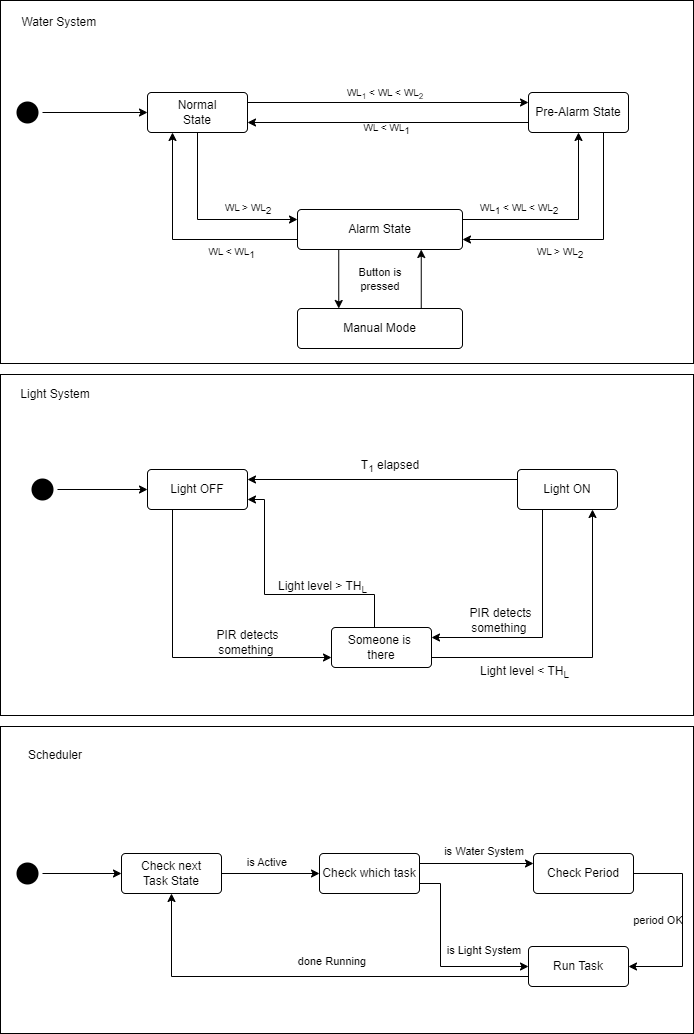

The diagram above was exported from draw.io. Its source (the exported page's mxGraphModel, read from the mxfile embedded in the PNG):
<mxGraphModel dx="868" dy="450" grid="1" gridSize="11" guides="1" tooltips="1" connect="1" arrows="1" fold="1" page="1" pageScale="1" pageWidth="827" pageHeight="1169" math="0" shadow="0">
  <root>
    <mxCell id="0" />
    <mxCell id="1" parent="0" />
    <mxCell id="dYheenfPFqBxy2p88L8w-106" value="" style="whiteSpace=wrap;html=1;strokeColor=#000000;fontSize=11;fontColor=#000000;" vertex="1" parent="1">
      <mxGeometry x="33" y="792" width="693" height="307" as="geometry" />
    </mxCell>
    <mxCell id="dYheenfPFqBxy2p88L8w-81" value="" style="whiteSpace=wrap;html=1;strokeColor=#000000;fontSize=10;fontColor=#000000;" vertex="1" parent="1">
      <mxGeometry x="33" y="66" width="693" height="363" as="geometry" />
    </mxCell>
    <mxCell id="dYheenfPFqBxy2p88L8w-60" value="" style="whiteSpace=wrap;html=1;strokeColor=#000000;fontSize=12;fontColor=#000000;" vertex="1" parent="1">
      <mxGeometry x="33" y="440" width="693" height="341" as="geometry" />
    </mxCell>
    <mxCell id="dYheenfPFqBxy2p88L8w-62" style="edgeStyle=orthogonalEdgeStyle;rounded=0;orthogonalLoop=1;jettySize=auto;html=1;exitX=1;exitY=0.5;exitDx=0;exitDy=0;entryX=0;entryY=0.5;entryDx=0;entryDy=0;strokeColor=#000000;fontSize=12;fontColor=#000000;" edge="1" parent="1" source="dYheenfPFqBxy2p88L8w-1" target="dYheenfPFqBxy2p88L8w-4">
      <mxGeometry relative="1" as="geometry" />
    </mxCell>
    <mxCell id="dYheenfPFqBxy2p88L8w-1" value="" style="ellipse;html=1;shape=startState;fillColor=#000000;strokeColor=none;" vertex="1" parent="1">
      <mxGeometry x="45" y="163" width="30" height="30" as="geometry" />
    </mxCell>
    <mxCell id="dYheenfPFqBxy2p88L8w-64" style="edgeStyle=orthogonalEdgeStyle;rounded=0;orthogonalLoop=1;jettySize=auto;html=1;exitX=1;exitY=0.25;exitDx=0;exitDy=0;entryX=0;entryY=0.25;entryDx=0;entryDy=0;strokeColor=#000000;fontSize=12;fontColor=#000000;" edge="1" parent="1" source="dYheenfPFqBxy2p88L8w-4" target="dYheenfPFqBxy2p88L8w-13">
      <mxGeometry relative="1" as="geometry" />
    </mxCell>
    <mxCell id="dYheenfPFqBxy2p88L8w-66" style="edgeStyle=orthogonalEdgeStyle;rounded=0;orthogonalLoop=1;jettySize=auto;html=1;exitX=0.5;exitY=1;exitDx=0;exitDy=0;entryX=0;entryY=0.25;entryDx=0;entryDy=0;strokeColor=#000000;fontSize=12;fontColor=#000000;" edge="1" parent="1" source="dYheenfPFqBxy2p88L8w-4" target="dYheenfPFqBxy2p88L8w-14">
      <mxGeometry relative="1" as="geometry" />
    </mxCell>
    <mxCell id="dYheenfPFqBxy2p88L8w-4" value="Normal&lt;br&gt;State" style="rounded=1;arcSize=10;whiteSpace=wrap;html=1;align=center;" vertex="1" parent="1">
      <mxGeometry x="180" y="158" width="100" height="40" as="geometry" />
    </mxCell>
    <mxCell id="dYheenfPFqBxy2p88L8w-65" style="edgeStyle=orthogonalEdgeStyle;rounded=0;orthogonalLoop=1;jettySize=auto;html=1;exitX=0;exitY=0.75;exitDx=0;exitDy=0;entryX=1;entryY=0.75;entryDx=0;entryDy=0;strokeColor=#000000;fontSize=12;fontColor=#000000;" edge="1" parent="1" source="dYheenfPFqBxy2p88L8w-13" target="dYheenfPFqBxy2p88L8w-4">
      <mxGeometry relative="1" as="geometry" />
    </mxCell>
    <mxCell id="dYheenfPFqBxy2p88L8w-69" style="edgeStyle=orthogonalEdgeStyle;rounded=0;orthogonalLoop=1;jettySize=auto;html=1;exitX=0.75;exitY=1;exitDx=0;exitDy=0;entryX=1;entryY=0.75;entryDx=0;entryDy=0;strokeColor=#000000;fontSize=12;fontColor=#000000;" edge="1" parent="1" source="dYheenfPFqBxy2p88L8w-13" target="dYheenfPFqBxy2p88L8w-14">
      <mxGeometry relative="1" as="geometry" />
    </mxCell>
    <mxCell id="dYheenfPFqBxy2p88L8w-13" value="&lt;font style=&quot;font-size: 12px;&quot;&gt;Pre-Alarm State&lt;/font&gt;" style="rounded=1;arcSize=10;whiteSpace=wrap;html=1;align=center;strokeColor=#000000;fontSize=11;" vertex="1" parent="1">
      <mxGeometry x="561" y="158" width="100" height="40" as="geometry" />
    </mxCell>
    <mxCell id="dYheenfPFqBxy2p88L8w-67" style="edgeStyle=orthogonalEdgeStyle;rounded=0;orthogonalLoop=1;jettySize=auto;html=1;exitX=0;exitY=0.75;exitDx=0;exitDy=0;entryX=0.25;entryY=1;entryDx=0;entryDy=0;strokeColor=#000000;fontSize=12;fontColor=#000000;" edge="1" parent="1" source="dYheenfPFqBxy2p88L8w-14" target="dYheenfPFqBxy2p88L8w-4">
      <mxGeometry relative="1" as="geometry" />
    </mxCell>
    <mxCell id="dYheenfPFqBxy2p88L8w-68" style="edgeStyle=orthogonalEdgeStyle;rounded=0;orthogonalLoop=1;jettySize=auto;html=1;exitX=1;exitY=0.25;exitDx=0;exitDy=0;entryX=0.5;entryY=1;entryDx=0;entryDy=0;strokeColor=#000000;fontSize=12;fontColor=#000000;" edge="1" parent="1" source="dYheenfPFqBxy2p88L8w-14" target="dYheenfPFqBxy2p88L8w-13">
      <mxGeometry relative="1" as="geometry" />
    </mxCell>
    <mxCell id="dYheenfPFqBxy2p88L8w-70" style="edgeStyle=orthogonalEdgeStyle;rounded=0;orthogonalLoop=1;jettySize=auto;html=1;exitX=0.25;exitY=1;exitDx=0;exitDy=0;entryX=0.25;entryY=0;entryDx=0;entryDy=0;strokeColor=#000000;fontSize=12;fontColor=#000000;" edge="1" parent="1" source="dYheenfPFqBxy2p88L8w-14" target="dYheenfPFqBxy2p88L8w-63">
      <mxGeometry relative="1" as="geometry" />
    </mxCell>
    <mxCell id="dYheenfPFqBxy2p88L8w-14" value="Alarm State" style="rounded=1;arcSize=10;whiteSpace=wrap;html=1;align=center;strokeColor=#000000;fontSize=12;" vertex="1" parent="1">
      <mxGeometry x="330" y="275" width="165" height="40" as="geometry" />
    </mxCell>
    <mxCell id="dYheenfPFqBxy2p88L8w-107" style="edgeStyle=orthogonalEdgeStyle;rounded=0;orthogonalLoop=1;jettySize=auto;html=1;exitX=1;exitY=0.5;exitDx=0;exitDy=0;entryX=0;entryY=0.5;entryDx=0;entryDy=0;strokeColor=#000000;fontSize=11;fontColor=#000000;" edge="1" parent="1" source="dYheenfPFqBxy2p88L8w-41" target="dYheenfPFqBxy2p88L8w-43">
      <mxGeometry relative="1" as="geometry" />
    </mxCell>
    <mxCell id="dYheenfPFqBxy2p88L8w-41" value="" style="ellipse;html=1;shape=startState;fillColor=#000000;strokeColor=none;fontSize=12;fontColor=#000000;" vertex="1" parent="1">
      <mxGeometry x="60" y="540" width="30" height="30" as="geometry" />
    </mxCell>
    <mxCell id="dYheenfPFqBxy2p88L8w-47" style="edgeStyle=orthogonalEdgeStyle;rounded=0;orthogonalLoop=1;jettySize=auto;html=1;exitX=0.25;exitY=1;exitDx=0;exitDy=0;entryX=0;entryY=0.75;entryDx=0;entryDy=0;strokeColor=#000000;fontSize=12;fontColor=#000000;" edge="1" parent="1" source="dYheenfPFqBxy2p88L8w-43" target="dYheenfPFqBxy2p88L8w-45">
      <mxGeometry relative="1" as="geometry" />
    </mxCell>
    <mxCell id="dYheenfPFqBxy2p88L8w-43" value="Light OFF" style="rounded=1;arcSize=10;whiteSpace=wrap;html=1;align=center;strokeColor=#000000;fontSize=12;fontColor=#000000;" vertex="1" parent="1">
      <mxGeometry x="180" y="535" width="100" height="40" as="geometry" />
    </mxCell>
    <mxCell id="dYheenfPFqBxy2p88L8w-49" style="edgeStyle=orthogonalEdgeStyle;rounded=0;orthogonalLoop=1;jettySize=auto;html=1;exitX=0;exitY=0.25;exitDx=0;exitDy=0;entryX=1;entryY=0.25;entryDx=0;entryDy=0;strokeColor=#000000;fontSize=12;fontColor=#000000;" edge="1" parent="1" source="dYheenfPFqBxy2p88L8w-44" target="dYheenfPFqBxy2p88L8w-43">
      <mxGeometry relative="1" as="geometry" />
    </mxCell>
    <mxCell id="dYheenfPFqBxy2p88L8w-52" style="edgeStyle=orthogonalEdgeStyle;rounded=0;orthogonalLoop=1;jettySize=auto;html=1;exitX=0.25;exitY=1;exitDx=0;exitDy=0;entryX=1;entryY=0.25;entryDx=0;entryDy=0;strokeColor=#000000;fontSize=12;fontColor=#000000;" edge="1" parent="1" source="dYheenfPFqBxy2p88L8w-44" target="dYheenfPFqBxy2p88L8w-45">
      <mxGeometry relative="1" as="geometry" />
    </mxCell>
    <mxCell id="dYheenfPFqBxy2p88L8w-44" value="Light ON" style="rounded=1;arcSize=10;whiteSpace=wrap;html=1;align=center;strokeColor=#000000;fontSize=12;fontColor=#000000;" vertex="1" parent="1">
      <mxGeometry x="550" y="535" width="100" height="40" as="geometry" />
    </mxCell>
    <mxCell id="dYheenfPFqBxy2p88L8w-50" style="edgeStyle=orthogonalEdgeStyle;rounded=0;orthogonalLoop=1;jettySize=auto;html=1;exitX=1;exitY=0.75;exitDx=0;exitDy=0;entryX=0.75;entryY=1;entryDx=0;entryDy=0;strokeColor=#000000;fontSize=12;fontColor=#000000;" edge="1" parent="1" source="dYheenfPFqBxy2p88L8w-45" target="dYheenfPFqBxy2p88L8w-44">
      <mxGeometry relative="1" as="geometry" />
    </mxCell>
    <mxCell id="dYheenfPFqBxy2p88L8w-51" style="edgeStyle=orthogonalEdgeStyle;rounded=0;orthogonalLoop=1;jettySize=auto;html=1;exitX=0.25;exitY=0;exitDx=0;exitDy=0;strokeColor=#000000;fontSize=12;fontColor=#000000;entryX=1;entryY=0.75;entryDx=0;entryDy=0;" edge="1" parent="1" source="dYheenfPFqBxy2p88L8w-45" target="dYheenfPFqBxy2p88L8w-43">
      <mxGeometry relative="1" as="geometry">
        <mxPoint x="341" y="616" as="targetPoint" />
        <Array as="points">
          <mxPoint x="407" y="693" />
          <mxPoint x="407" y="660" />
          <mxPoint x="297" y="660" />
          <mxPoint x="297" y="565" />
        </Array>
      </mxGeometry>
    </mxCell>
    <mxCell id="dYheenfPFqBxy2p88L8w-45" value="Someone is&amp;nbsp;&lt;br&gt;there" style="rounded=1;arcSize=10;whiteSpace=wrap;html=1;align=center;strokeColor=#000000;fontSize=12;fontColor=#000000;" vertex="1" parent="1">
      <mxGeometry x="364" y="693" width="100" height="40" as="geometry" />
    </mxCell>
    <mxCell id="dYheenfPFqBxy2p88L8w-53" value="PIR detects something&amp;nbsp;" style="text;html=1;strokeColor=none;fillColor=none;align=center;verticalAlign=middle;whiteSpace=wrap;rounded=0;fontSize=12;fontColor=#000000;" vertex="1" parent="1">
      <mxGeometry x="231" y="693" width="99" height="30" as="geometry" />
    </mxCell>
    <mxCell id="dYheenfPFqBxy2p88L8w-54" value="PIR detects something&amp;nbsp;" style="text;html=1;strokeColor=none;fillColor=none;align=center;verticalAlign=middle;whiteSpace=wrap;rounded=0;fontSize=12;fontColor=#000000;" vertex="1" parent="1">
      <mxGeometry x="484" y="671" width="99" height="30" as="geometry" />
    </mxCell>
    <mxCell id="dYheenfPFqBxy2p88L8w-55" value="Light level &amp;gt; TH&lt;sub&gt;L&lt;/sub&gt;" style="text;html=1;strokeColor=none;fillColor=none;align=center;verticalAlign=middle;whiteSpace=wrap;rounded=0;fontSize=12;fontColor=#000000;" vertex="1" parent="1">
      <mxGeometry x="304" y="638" width="103" height="30" as="geometry" />
    </mxCell>
    <mxCell id="dYheenfPFqBxy2p88L8w-57" value="Light level &amp;lt; TH&lt;sub&gt;L&lt;/sub&gt;" style="text;html=1;strokeColor=none;fillColor=none;align=center;verticalAlign=middle;whiteSpace=wrap;rounded=0;fontSize=12;fontColor=#000000;" vertex="1" parent="1">
      <mxGeometry x="506" y="723" width="103" height="30" as="geometry" />
    </mxCell>
    <mxCell id="dYheenfPFqBxy2p88L8w-58" value="T&lt;sub&gt;1&lt;/sub&gt; elapsed" style="text;html=1;strokeColor=none;fillColor=none;align=center;verticalAlign=middle;whiteSpace=wrap;rounded=0;fontSize=12;fontColor=#000000;" vertex="1" parent="1">
      <mxGeometry x="384" y="517" width="78" height="30" as="geometry" />
    </mxCell>
    <mxCell id="dYheenfPFqBxy2p88L8w-61" value="Light System" style="text;html=1;strokeColor=none;fillColor=none;align=center;verticalAlign=middle;whiteSpace=wrap;rounded=0;fontSize=12;fontColor=#000000;" vertex="1" parent="1">
      <mxGeometry x="33" y="445" width="110" height="30" as="geometry" />
    </mxCell>
    <mxCell id="dYheenfPFqBxy2p88L8w-71" style="edgeStyle=orthogonalEdgeStyle;rounded=0;orthogonalLoop=1;jettySize=auto;html=1;exitX=0.75;exitY=0;exitDx=0;exitDy=0;entryX=0.75;entryY=1;entryDx=0;entryDy=0;strokeColor=#000000;fontSize=12;fontColor=#000000;" edge="1" parent="1" source="dYheenfPFqBxy2p88L8w-63" target="dYheenfPFqBxy2p88L8w-14">
      <mxGeometry relative="1" as="geometry" />
    </mxCell>
    <mxCell id="dYheenfPFqBxy2p88L8w-63" value="Manual Mode" style="rounded=1;arcSize=10;whiteSpace=wrap;html=1;align=center;strokeColor=#000000;fontSize=12;fontColor=#000000;" vertex="1" parent="1">
      <mxGeometry x="330" y="374" width="165" height="40" as="geometry" />
    </mxCell>
    <mxCell id="dYheenfPFqBxy2p88L8w-72" value="Button is&lt;br style=&quot;font-size: 11px;&quot;&gt;pressed" style="text;html=1;strokeColor=none;fillColor=none;align=center;verticalAlign=middle;whiteSpace=wrap;rounded=0;fontSize=11;fontColor=#000000;" vertex="1" parent="1">
      <mxGeometry x="382.5" y="330" width="60" height="30" as="geometry" />
    </mxCell>
    <mxCell id="dYheenfPFqBxy2p88L8w-73" value="&lt;font style=&quot;font-size: 10px;&quot;&gt;WL&lt;sub&gt;1&lt;/sub&gt; &amp;lt; WL &amp;lt; WL&lt;sub&gt;2&lt;/sub&gt;&lt;/font&gt;" style="text;html=1;strokeColor=none;fillColor=none;align=center;verticalAlign=middle;whiteSpace=wrap;rounded=0;fontSize=12;fontColor=#000000;" vertex="1" parent="1">
      <mxGeometry x="352" y="143" width="132" height="30" as="geometry" />
    </mxCell>
    <mxCell id="dYheenfPFqBxy2p88L8w-74" value="&lt;span style=&quot;font-size: 10px;&quot;&gt;WL&lt;/span&gt;&lt;sub&gt;1&lt;/sub&gt;&lt;span style=&quot;font-size: 10px;&quot;&gt;&amp;nbsp;&amp;lt; WL &amp;lt; WL&lt;/span&gt;&lt;sub&gt;2&lt;/sub&gt;" style="text;html=1;strokeColor=none;fillColor=none;align=center;verticalAlign=middle;whiteSpace=wrap;rounded=0;fontSize=12;fontColor=#000000;" vertex="1" parent="1">
      <mxGeometry x="495" y="264" width="114" height="19" as="geometry" />
    </mxCell>
    <mxCell id="dYheenfPFqBxy2p88L8w-77" value="&lt;span style=&quot;font-size: 10px;&quot;&gt;WL &amp;gt; WL&lt;/span&gt;&lt;sub&gt;2&lt;/sub&gt;" style="text;html=1;strokeColor=none;fillColor=none;align=center;verticalAlign=middle;whiteSpace=wrap;rounded=0;fontSize=12;fontColor=#000000;" vertex="1" parent="1">
      <mxGeometry x="536" y="308" width="114" height="19" as="geometry" />
    </mxCell>
    <mxCell id="dYheenfPFqBxy2p88L8w-78" value="&lt;span style=&quot;font-size: 10px;&quot;&gt;WL &amp;lt;&lt;/span&gt;&lt;span style=&quot;font-size: 10px;&quot;&gt;&amp;nbsp;WL&lt;/span&gt;&lt;sub&gt;1&lt;/sub&gt;&lt;span style=&quot;font-size: 10px;&quot;&gt;&amp;nbsp;&lt;/span&gt;" style="text;html=1;strokeColor=none;fillColor=none;align=center;verticalAlign=middle;whiteSpace=wrap;rounded=0;fontSize=12;fontColor=#000000;" vertex="1" parent="1">
      <mxGeometry x="209" y="308" width="114" height="19" as="geometry" />
    </mxCell>
    <mxCell id="dYheenfPFqBxy2p88L8w-79" value="&lt;span style=&quot;font-size: 10px;&quot;&gt;WL &amp;gt; WL&lt;/span&gt;&lt;sub&gt;2&lt;/sub&gt;" style="text;html=1;strokeColor=none;fillColor=none;align=center;verticalAlign=middle;whiteSpace=wrap;rounded=0;fontSize=12;fontColor=#000000;" vertex="1" parent="1">
      <mxGeometry x="223.5" y="264" width="114" height="19" as="geometry" />
    </mxCell>
    <mxCell id="dYheenfPFqBxy2p88L8w-80" value="&lt;span style=&quot;font-size: 10px;&quot;&gt;WL &amp;lt;&lt;/span&gt;&lt;span style=&quot;font-size: 10px;&quot;&gt;&amp;nbsp;WL&lt;/span&gt;&lt;sub&gt;1&lt;/sub&gt;&lt;span style=&quot;font-size: 10px;&quot;&gt;&amp;nbsp;&lt;/span&gt;" style="text;html=1;strokeColor=none;fillColor=none;align=center;verticalAlign=middle;whiteSpace=wrap;rounded=0;fontSize=12;fontColor=#000000;" vertex="1" parent="1">
      <mxGeometry x="364" y="184" width="114" height="19" as="geometry" />
    </mxCell>
    <mxCell id="dYheenfPFqBxy2p88L8w-82" value="Water System&amp;nbsp;" style="text;html=1;strokeColor=none;fillColor=none;align=center;verticalAlign=middle;whiteSpace=wrap;rounded=0;fontSize=12;fontColor=#000000;" vertex="1" parent="1">
      <mxGeometry x="33" y="73" width="121" height="30" as="geometry" />
    </mxCell>
    <mxCell id="dYheenfPFqBxy2p88L8w-108" style="edgeStyle=orthogonalEdgeStyle;rounded=0;orthogonalLoop=1;jettySize=auto;html=1;exitX=1;exitY=0.5;exitDx=0;exitDy=0;entryX=0;entryY=0.5;entryDx=0;entryDy=0;strokeColor=#000000;fontSize=11;fontColor=#000000;" edge="1" parent="1" source="dYheenfPFqBxy2p88L8w-83" target="dYheenfPFqBxy2p88L8w-85">
      <mxGeometry relative="1" as="geometry" />
    </mxCell>
    <mxCell id="dYheenfPFqBxy2p88L8w-83" value="" style="ellipse;html=1;shape=startState;fillColor=#000000;strokeColor=none;fontSize=12;fontColor=#000000;" vertex="1" parent="1">
      <mxGeometry x="45" y="924" width="30" height="30" as="geometry" />
    </mxCell>
    <mxCell id="dYheenfPFqBxy2p88L8w-97" style="edgeStyle=orthogonalEdgeStyle;rounded=0;orthogonalLoop=1;jettySize=auto;html=1;exitX=1;exitY=0.5;exitDx=0;exitDy=0;entryX=0;entryY=0.5;entryDx=0;entryDy=0;strokeColor=#000000;fontSize=12;fontColor=#000000;" edge="1" parent="1" source="dYheenfPFqBxy2p88L8w-85" target="dYheenfPFqBxy2p88L8w-96">
      <mxGeometry relative="1" as="geometry" />
    </mxCell>
    <mxCell id="dYheenfPFqBxy2p88L8w-85" value="Check next &lt;br&gt;Task State" style="rounded=1;arcSize=10;whiteSpace=wrap;html=1;align=center;strokeColor=#000000;fontSize=12;fontColor=#000000;" vertex="1" parent="1">
      <mxGeometry x="154" y="919" width="100" height="40" as="geometry" />
    </mxCell>
    <mxCell id="dYheenfPFqBxy2p88L8w-91" style="edgeStyle=orthogonalEdgeStyle;rounded=0;orthogonalLoop=1;jettySize=auto;html=1;exitX=1;exitY=0.5;exitDx=0;exitDy=0;entryX=1;entryY=0.5;entryDx=0;entryDy=0;strokeColor=#000000;fontSize=12;fontColor=#000000;" edge="1" parent="1" source="dYheenfPFqBxy2p88L8w-86" target="dYheenfPFqBxy2p88L8w-88">
      <mxGeometry relative="1" as="geometry">
        <Array as="points">
          <mxPoint x="715" y="939" />
          <mxPoint x="715" y="1032" />
        </Array>
      </mxGeometry>
    </mxCell>
    <mxCell id="dYheenfPFqBxy2p88L8w-86" value="Check Period" style="rounded=1;arcSize=10;whiteSpace=wrap;html=1;align=center;strokeColor=#000000;fontSize=12;fontColor=#000000;" vertex="1" parent="1">
      <mxGeometry x="566" y="919" width="100" height="40" as="geometry" />
    </mxCell>
    <mxCell id="dYheenfPFqBxy2p88L8w-88" value="Run Task" style="rounded=1;arcSize=10;whiteSpace=wrap;html=1;align=center;strokeColor=#000000;fontSize=12;fontColor=#000000;" vertex="1" parent="1">
      <mxGeometry x="561" y="1012" width="100" height="40" as="geometry" />
    </mxCell>
    <mxCell id="dYheenfPFqBxy2p88L8w-95" style="edgeStyle=orthogonalEdgeStyle;rounded=0;orthogonalLoop=1;jettySize=auto;html=1;exitX=0;exitY=0.75;exitDx=0;exitDy=0;entryX=0.5;entryY=1;entryDx=0;entryDy=0;strokeColor=#000000;fontSize=12;fontColor=#000000;" edge="1" parent="1" source="dYheenfPFqBxy2p88L8w-88" target="dYheenfPFqBxy2p88L8w-85">
      <mxGeometry relative="1" as="geometry">
        <mxPoint x="254" y="1012" as="sourcePoint" />
      </mxGeometry>
    </mxCell>
    <mxCell id="dYheenfPFqBxy2p88L8w-98" style="edgeStyle=orthogonalEdgeStyle;rounded=0;orthogonalLoop=1;jettySize=auto;html=1;exitX=1;exitY=0.25;exitDx=0;exitDy=0;entryX=0;entryY=0.25;entryDx=0;entryDy=0;strokeColor=#000000;fontSize=12;fontColor=#000000;" edge="1" parent="1" source="dYheenfPFqBxy2p88L8w-96" target="dYheenfPFqBxy2p88L8w-86">
      <mxGeometry relative="1" as="geometry" />
    </mxCell>
    <mxCell id="dYheenfPFqBxy2p88L8w-99" style="edgeStyle=orthogonalEdgeStyle;rounded=0;orthogonalLoop=1;jettySize=auto;html=1;exitX=1;exitY=0.75;exitDx=0;exitDy=0;entryX=0;entryY=0.5;entryDx=0;entryDy=0;strokeColor=#000000;fontSize=12;fontColor=#000000;" edge="1" parent="1" source="dYheenfPFqBxy2p88L8w-96" target="dYheenfPFqBxy2p88L8w-88">
      <mxGeometry relative="1" as="geometry">
        <Array as="points">
          <mxPoint x="473" y="949" />
          <mxPoint x="473" y="1032" />
        </Array>
      </mxGeometry>
    </mxCell>
    <mxCell id="dYheenfPFqBxy2p88L8w-96" value="Check which task" style="rounded=1;arcSize=10;whiteSpace=wrap;html=1;align=center;strokeColor=#000000;fontSize=12;fontColor=#000000;" vertex="1" parent="1">
      <mxGeometry x="352" y="919" width="100" height="40" as="geometry" />
    </mxCell>
    <mxCell id="dYheenfPFqBxy2p88L8w-100" value="is Active" style="text;html=1;strokeColor=none;fillColor=none;align=center;verticalAlign=middle;whiteSpace=wrap;rounded=0;fontSize=11;fontColor=#000000;" vertex="1" parent="1">
      <mxGeometry x="270" y="913" width="60" height="30" as="geometry" />
    </mxCell>
    <mxCell id="dYheenfPFqBxy2p88L8w-101" value="is Water System" style="text;html=1;strokeColor=none;fillColor=none;align=center;verticalAlign=middle;whiteSpace=wrap;rounded=0;fontSize=11;fontColor=#000000;" vertex="1" parent="1">
      <mxGeometry x="473" y="902" width="88" height="30" as="geometry" />
    </mxCell>
    <mxCell id="dYheenfPFqBxy2p88L8w-103" value="is Light System" style="text;html=1;strokeColor=none;fillColor=none;align=center;verticalAlign=middle;whiteSpace=wrap;rounded=0;fontSize=11;fontColor=#000000;" vertex="1" parent="1">
      <mxGeometry x="478" y="1001" width="77.5" height="30" as="geometry" />
    </mxCell>
    <mxCell id="dYheenfPFqBxy2p88L8w-104" value="period OK" style="text;html=1;strokeColor=none;fillColor=none;align=center;verticalAlign=middle;whiteSpace=wrap;rounded=0;fontSize=11;fontColor=#000000;" vertex="1" parent="1">
      <mxGeometry x="661" y="971" width="60" height="30" as="geometry" />
    </mxCell>
    <mxCell id="dYheenfPFqBxy2p88L8w-105" value="done Running" style="text;html=1;strokeColor=none;fillColor=none;align=center;verticalAlign=middle;whiteSpace=wrap;rounded=0;fontSize=11;fontColor=#000000;" vertex="1" parent="1">
      <mxGeometry x="323" y="1012" width="84" height="30" as="geometry" />
    </mxCell>
    <mxCell id="dYheenfPFqBxy2p88L8w-109" value="Scheduler" style="text;html=1;strokeColor=none;fillColor=none;align=center;verticalAlign=middle;whiteSpace=wrap;rounded=0;fontSize=12;fontColor=#000000;" vertex="1" parent="1">
      <mxGeometry x="33" y="806" width="110" height="30" as="geometry" />
    </mxCell>
  </root>
</mxGraphModel>